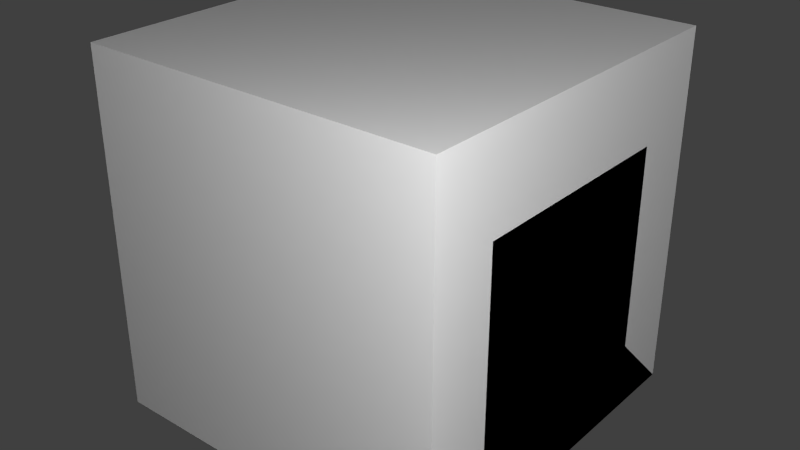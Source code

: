 # Source: RelayBig.blend  (saved by Blender 2.76.0; exported with 4.5.12 LTS)
import bpy
from mathutils import Matrix  # noqa: F401  (used for matrix-valued properties, if any)

bpy.ops.wm.read_factory_settings(use_empty=True)
scene = bpy.context.scene
scene.name = 'Scene'

# ---- collections
col_collection_1 = bpy.data.collections.new('Collection 1'); scene.collection.children.link(col_collection_1)

# ---- materials (node trees are filled in below, after node groups)
mat_material = bpy.data.materials.new('Material')
mat_material.alpha_threshold = 0.0
mat_material.use_transparent_shadow = False
mat_material.roughness = 0.5
mat_material.line_color = (0.0, 0.0, 0.0, 1.0)

# ---- material node trees

# ---- world
world_world = bpy.data.worlds.new('World'); scene.world = world_world
world_world.color = (0.05088, 0.05088, 0.05088)
world_world.use_sun_shadow = False
world_world.sun_shadow_jitter_overblur = 0.0
world_world.cycles.sampling_method = 'MANUAL'
world_world.cycles.sample_map_resolution = 256

# ---- lights
light_point_001 = bpy.data.lights.new('Point.001', 'POINT')
light_point_001.transmission_factor = 0.0
light_point_001.energy = 100.0
light_point_001.shadow_buffer_clip_start = 0.5
light_point_001.shadow_soft_size = 0.1
light_point_001.shadow_maximum_resolution = 0.006
light_point_001.use_absolute_resolution = True
light_point_001.cycles.use_multiple_importance_sampling = False
light_point = bpy.data.lights.new('Point', 'POINT')
light_point.transmission_factor = 0.0
light_point.energy = 100.0
light_point.shadow_buffer_clip_start = 0.5
light_point.shadow_soft_size = 0.1
light_point.shadow_maximum_resolution = 0.006
light_point.use_absolute_resolution = True
light_point.cycles.use_multiple_importance_sampling = False
light_lamp = bpy.data.lights.new('Lamp', 'POINT')
light_lamp.transmission_factor = 0.0
light_lamp.cutoff_distance = 30.0
light_lamp.energy = 100.0
light_lamp.shadow_buffer_clip_start = 1.001
light_lamp.shadow_soft_size = 0.1
light_lamp.shadow_maximum_resolution = 0.006
light_lamp.use_absolute_resolution = True
light_lamp.cycles.use_multiple_importance_sampling = False

# ---- meshes
me_backplate = bpy.data.meshes.new('backplate')
me_backplate.from_pydata([(-0.5, -0.3125, 0.125), (-0.5, 0.3125, 0.125), (0.5, 0.3125, 0.125), (0.5, -0.3125, 0.125)], [], [(3, 2, 1, 0)])
_uv = me_backplate.uv_layers.new(name='UVMap')
_uv.uv.foreach_set('vector', [0.2812, 0.625, 0.2812, 0.9375, 0.03125, 0.9375, 0.03125, 0.625])
me_backplate.use_remesh_preserve_volume = False
me_backplate.use_remesh_preserve_attributes = False
me_backplate.use_mirror_vertex_groups = False
me_backplate.update()
me_relay0 = bpy.data.meshes.new('relay0')
me_relay0.from_pydata([(-0.0625, -0.0625, -0.3125), (-0.0625, 0.0625, -0.3125), (0.125, 0.09, 0.1313), (0.125, -0.09, 0.1313), (-0.2062, 0.0625, -0.25), (-0.2062, -0.0625, -0.25), (0.0267, -0.0625, 0.1313), (0.0267, 0.0625, 0.1313), (0.4125, 0.08125, 0.1313), (0.4125, -0.08125, 0.1313), (0.2687, 0.1671, 0.1313), (0.2687, -0.1671, 0.1313)], [], [(6, 0, 1, 7), (6, 3, 2, 7), (1, 4, 5, 0), (11, 10, 2, 3), (9, 8, 10, 11)])
_uv = me_relay0.uv_layers.new(name='UVMap')
_uv.uv.foreach_set('vector', [0.2969, 0.9688, 0.2969, 0.75, 0.3281, 0.75, 0.3281, 0.9688, 0.3281, 0.9688, 0.3281, 1.0, 0.3125, 1.0, 0.3125, 0.9688, 0.3281, 0.7812, 0.3281, 0.8438, 0.2969, 0.8438, 0.2969, 0.7812, 0.3281, 0.9688, 0.3281, 1.0, 0.3125, 1.0, 0.3125, 0.9688, 0.3281, 0.9688, 0.3281, 1.0, 0.3125, 1.0, 0.3125, 0.9688])
me_relay0.use_remesh_preserve_volume = False
me_relay0.use_remesh_preserve_attributes = False
me_relay0.use_mirror_vertex_groups = False
me_relay0.update()
me_relay1 = bpy.data.meshes.new('relay1')
me_relay1.from_pydata([(0.0, -0.0625, 0.0), (0.0, 0.0625, 0.0), (0.0, -0.0625, 0.375), (0.0, 0.0625, 0.375), (-0.0625, -0.0625, 0.4375), (-0.0625, 0.0625, 0.4375), (0.0, -0.0625, 0.5), (0.0, 0.0625, 0.5)], [], [(4, 6, 7, 5), (2, 4, 5, 3), (6, 0, 1, 7), (4, 2, 6), (7, 3, 5)])
_uv = me_relay1.uv_layers.new(name='UVMap')
_uv.uv.foreach_set('vector', [0.3281, 0.9688, 0.3281, 1.0, 0.3594, 1.0, 0.3594, 0.9688, 0.3594, 0.9375, 0.3594, 1.0, 0.3281, 1.0, 0.3281, 0.9375, 0.2969, 1.0, 0.2969, 0.75, 0.3281, 0.75, 0.3281, 1.0, 0.3594, 0.9688, 0.3594, 1.0, 0.3438, 0.9688, 0.3438, 1.0, 0.3594, 1.0, 0.3594, 0.9688])
me_relay1.use_remesh_preserve_volume = False
me_relay1.use_remesh_preserve_attributes = False
me_relay1.use_mirror_vertex_groups = False
me_relay1.update()
me_main = bpy.data.meshes.new('main')
me_main.from_pydata([(-0.5, -0.3125, 0.0), (-0.5, 0.3125, 0.0), (0.5, 0.3125, 0.0), (0.5, -0.3125, 0.0), (-0.5, -0.3125, 0.125), (-0.5, 0.3125, 0.125), (0.5, 0.3125, 0.125), (0.5, -0.3125, 0.125), (0.0625, 0.1875, 0.125), (-0.0625, 0.1875, 0.125), (0.2688, 0.1875, 0.125), (0.2688, 0.1875, 0.625), (0.4311, 0.09375, 0.125), (0.4311, 0.09375, 0.625), (0.4311, -0.09375, 0.125), (0.4311, -0.09375, 0.625), (0.2688, -0.1875, 0.125), (0.2688, -0.1875, 0.625), (0.1064, -0.09375, 0.125), (0.1064, -0.09375, 0.625), (0.1064, 0.09375, 0.125), (0.1064, 0.09375, 0.625), (0.0625, -0.1875, 0.125), (-0.0625, -0.1875, 0.125), (0.0625, 0.1875, 0.4375), (-0.0625, 0.1875, 0.4375), (0.0625, -0.1875, 0.4375), (-0.0625, -0.1875, 0.4375), (0.0625, -0.125, 0.125), (-0.0625, -0.125, 0.125), (0.0625, -0.125, 0.4375), (-0.0625, -0.125, 0.4375), (0.0625, 0.125, 0.125), (-0.0625, 0.125, 0.125), (0.0625, 0.125, 0.4375), (-0.0625, 0.125, 0.4375), (-0.5, -0.3125, 0.75), (-0.5, 0.3125, 0.75), (0.5, 0.3125, 0.75), (0.5, -0.3125, 0.75), (-0.375, -0.0625, 0.125), (-0.375, 0.0625, 0.125), (-0.375, -0.0625, 0.5), (-0.375, 0.0625, 0.5), (-0.3125, -0.0625, 0.5625), (-0.3125, 0.0625, 0.5625), (-0.375, -0.0625, 0.625), (-0.375, 0.0625, 0.625), (0.0625, -0.0625, 0.4375), (-0.0625, -0.0625, 0.4375), (0.0625, 0.0625, 0.4375), (-0.0625, 0.0625, 0.4375), (0.0625, 0.1875, 0.5625), (-0.0625, 0.1875, 0.5625), (0.0625, -0.1875, 0.5625), (-0.0625, -0.1875, 0.5625), (0.0625, -0.0625, 0.5625), (-0.0625, -0.0625, 0.5625), (0.0625, 0.0625, 0.5625), (-0.0625, 0.0625, 0.5625)], [], [(4, 5, 1, 0), (5, 6, 2, 1), (6, 7, 3, 2), (7, 4, 0, 3), (0, 1, 2, 3), (23, 22, 26, 27), (32, 8, 24, 34), (10, 11, 13, 12), (31, 29, 23, 27), (28, 29, 31, 30), (12, 13, 15, 14), (28, 30, 26, 22), (14, 15, 17, 16), (8, 9, 25, 24), (16, 17, 19, 18), (13, 11, 21, 19, 17, 15), (20, 21, 11, 10), (18, 19, 21, 20), (39, 38, 37, 36), (9, 33, 35, 25), (32, 34, 35, 33), (4, 36, 39, 7), (5, 37, 36, 4), (6, 38, 37, 5), (7, 39, 38, 6), (44, 45, 47, 46), (42, 43, 45, 44), (46, 40, 41, 47), (44, 46, 42), (47, 45, 43), (26, 54, 55, 27), (49, 57, 56, 48), (55, 54, 56, 57), (52, 53, 59, 58), (27, 55, 57, 49), (24, 52, 58, 50), (50, 58, 59, 51), (25, 53, 52, 24), (48, 56, 54, 26), (51, 59, 53, 25), (48, 30, 31, 49), (50, 51, 35, 34)])
_uv = me_main.uv_layers.new(name='UVMap')
_uv.uv.foreach_set('vector', [0.03125, 0.625, 0.03125, 0.9375, 0.0, 0.9375, 0.0, 0.625, 0.03125, 0.9375, 0.2812, 0.9375, 0.2812, 1.0, 0.03125, 1.0, 0.0, 0.9375, 0.0, 0.625, 0.03125, 0.625, 0.03125, 0.9375, 0.2812, 0.9375, 0.03125, 0.9375, 0.03125, 1.0, 0.2812, 1.0, 0.03125, 0.3125, 0.03125, 0.625, 0.2812, 0.625, 0.2812, 0.3125, 0.2969, 0.3438, 0.3281, 0.3438, 0.3281, 0.5, 0.2969, 0.5, 0.3281, 0.3438, 0.3438, 0.3438, 0.3438, 0.5, 0.3281, 0.5, 0.125, 0.03125, 0.125, 0.2812, 0.07812, 0.2812, 0.07812, 0.03125, 0.3281, 0.5, 0.3281, 0.3438, 0.3125, 0.3438, 0.3125, 0.5, 0.3594, 0.3125, 0.3281, 0.3125, 0.3281, 0.4688, 0.3594, 0.4688, 0.07812, 0.0625, 0.07812, 0.2812, 0.03125, 0.2812, 0.03125, 0.03125, 0.3438, 0.3438, 0.3438, 0.5, 0.3281, 0.5, 0.3281, 0.3438, 0.3125, 0.03125, 0.3125, 0.2812, 0.2656, 0.2812, 0.2656, 0.03125, 0.3281, 0.3438, 0.2969, 0.3438, 0.2969, 0.5, 0.3281, 0.5, 0.2656, 0.03125, 0.2656, 0.2812, 0.2188, 0.2812, 0.2188, 0.03125, 0.1719, 0.03125, 0.1719, 0.0, 0.1719, 0.0, 0.1875, 0.0, 0.1875, 0.0, 0.1875, 0.03125, 0.1719, 0.03125, 0.1719, 0.2812, 0.125, 0.2812, 0.125, 0.03125, 0.2188, 0.03125, 0.2188, 0.2812, 0.1719, 0.2812, 0.1719, 0.03125, 0.625, 0.6875, 0.625, 1.0, 0.375, 1.0, 0.375, 0.6875, 0.3125, 0.3438, 0.3281, 0.3438, 0.3281, 0.5, 0.3125, 0.5, 0.3594, 0.3125, 0.3594, 0.4688, 0.3281, 0.4688, 0.3281, 0.3125, 0.375, 1.0, 0.375, 0.6875, 0.625, 0.6875, 0.625, 1.0, 0.625, 1.0, 0.7812, 1.0, 0.7812, 0.6875, 0.625, 0.6875, 0.625, 0.6875, 0.625, 1.0, 0.375, 1.0, 0.375, 0.6875, 0.625, 1.0, 0.7812, 1.0, 0.7812, 0.6875, 0.625, 0.6875, 0.3281, 0.9688, 0.3594, 0.9688, 0.3594, 1.0, 0.3281, 1.0, 0.3281, 0.9375, 0.3594, 0.9375, 0.3594, 0.9688, 0.3281, 0.9688, 0.2969, 1.0, 0.2969, 0.75, 0.3281, 0.75, 0.3281, 1.0, 0.3594, 1.0, 0.3594, 0.9688, 0.3438, 1.0, 0.3594, 0.9688, 0.3438, 1.0, 0.3594, 1.0, 0.3281, 0.5, 0.3281, 0.5625, 0.2969, 0.5625, 0.2969, 0.5, 0.2969, 0.5625, 0.2969, 0.625, 0.3281, 0.625, 0.3281, 0.5625, 0.3281, 0.5625, 0.2969, 0.5625, 0.2969, 0.625, 0.3281, 0.625, 0.3281, 0.5625, 0.2969, 0.5625, 0.2969, 0.625, 0.3281, 0.625, 0.3125, 0.5, 0.3125, 0.5625, 0.3438, 0.5625, 0.3438, 0.5, 0.3594, 0.5, 0.3594, 0.5625, 0.3281, 0.5625, 0.3281, 0.5, 0.3594, 0.5, 0.3594, 0.5625, 0.3281, 0.5625, 0.3281, 0.5, 0.2969, 0.5, 0.2969, 0.5625, 0.3281, 0.5625, 0.3281, 0.5, 0.3594, 0.5, 0.3594, 0.5625, 0.3281, 0.5625, 0.3281, 0.5, 0.3438, 0.5, 0.3438, 0.5625, 0.3125, 0.5625, 0.3125, 0.5, 0.3594, 0.5, 0.3594, 0.4688, 0.3281, 0.4688, 0.3281, 0.5, 0.3594, 0.5, 0.3281, 0.5, 0.3281, 0.4688, 0.3594, 0.4688])
me_main.use_remesh_preserve_volume = False
me_main.use_remesh_preserve_attributes = False
me_main.use_mirror_vertex_groups = False
me_main.update()
me_cube_002 = bpy.data.meshes.new('Cube.002')
me_cube_002.from_pydata([(0.5, 0.5, 0.0), (0.5, -0.5, 0.0), (-0.5, -0.5, 0.0), (-0.5, 0.5, 0.0), (0.5, -3.129e-07, 0.5), (-0.5, 7.451e-08, 0.5)], [], [(0, 1, 2, 3), (1, 4, 5, 2), (0, 4, 1), (2, 5, 3), (4, 0, 3, 5)])
me_cube_002.materials.append(mat_material)
me_cube_002.use_remesh_preserve_volume = False
me_cube_002.use_remesh_preserve_attributes = False
me_cube_002.use_mirror_vertex_groups = False
me_cube_002.update()
me_cube_001 = bpy.data.meshes.new('Cube.001')
me_cube_001.from_pydata([(0.5, 0.5, 0.0), (0.5, -0.5, 0.0), (-0.5, -0.5, 0.0), (-0.5, 0.5, 0.0), (-8.196e-08, -1.192e-07, 0.5)], [], [(0, 1, 2, 3), (0, 4, 1), (1, 4, 2), (2, 4, 3), (4, 0, 3)])
me_cube_001.materials.append(mat_material)
me_cube_001.use_remesh_preserve_volume = False
me_cube_001.use_remesh_preserve_attributes = False
me_cube_001.use_mirror_vertex_groups = False
me_cube_001.update()
me_cube = bpy.data.meshes.new('Cube')
me_cube.from_pydata([(0.5, 0.5, 0.0), (0.5, -0.5, 0.0), (-0.5, -0.5, 0.0), (-0.5, 0.5, 0.0), (0.5, 0.5, 1.0), (0.5, -0.5, 1.0), (-0.5, -0.5, 1.0), (-0.5, 0.5, 1.0)], [], [(0, 1, 2, 3), (4, 7, 6, 5), (0, 4, 5, 1), (1, 5, 6, 2), (2, 6, 7, 3), (4, 0, 3, 7)])
me_cube.materials.append(mat_material)
me_cube.use_remesh_preserve_volume = False
me_cube.use_remesh_preserve_attributes = False
me_cube.use_mirror_vertex_groups = False
me_cube.update()

# ---- objects
ob_backplate = bpy.data.objects.new('backplate', me_backplate)
ob_relay0 = bpy.data.objects.new('relay0', me_relay0)
ob_relay1 = bpy.data.objects.new('relay1', me_relay1)
ob_main = bpy.data.objects.new('main', me_main)
ob_point_001 = bpy.data.objects.new('Point.001', light_point_001)
ob_point = bpy.data.objects.new('Point', light_point)
ob_minecraft_2_edge_connectivity = bpy.data.objects.new('Minecraft 2 Edge Connectivity', me_cube_002)
ob_minecraft_4_edge_connectivity = bpy.data.objects.new('Minecraft 4 Edge Connectivity', me_cube_001)
ob_minecraft_block = bpy.data.objects.new('Minecraft Block', me_cube)
ob_lamp = bpy.data.objects.new('Lamp', light_lamp)

# ---- transforms, parenting, visibility, modifiers, constraints
ob_backplate.location = (0.0, 0.0, 0.0)
ob_backplate.lineart.crease_threshold = 0.0
ob_relay0.location = (0.0, 0.0, 0.5)
ob_relay0.rotation_euler = (2.073e-09, -0.1745, -2.369e-08)
ob_relay0.lineart.crease_threshold = 0.0
ob_relay1.location = (-0.1875, 0.0, 0.125)
ob_relay1.lineart.crease_threshold = 0.0
ob_main.location = (0.0, 0.0, 0.0)
ob_main.lineart.crease_threshold = 0.0
ob_point_001.location = (-1.642, 1.15, -0.7251)
ob_point_001.lineart.crease_threshold = 0.0
ob_point.location = (1.354, -1.362, 1.556)
ob_point.lineart.crease_threshold = 0.0
ob_minecraft_2_edge_connectivity.location = (0.0, 0.0, 0.0)
ob_minecraft_2_edge_connectivity.lock_location = (True, True, True)
ob_minecraft_2_edge_connectivity.lock_rotation = (True, True, True)
ob_minecraft_2_edge_connectivity.lock_rotations_4d = False
ob_minecraft_2_edge_connectivity.lock_scale = (True, True, True)
ob_minecraft_2_edge_connectivity.empty_display_type = 'ARROWS'
ob_minecraft_2_edge_connectivity.hide_viewport = True
ob_minecraft_2_edge_connectivity.display_type = 'WIRE'
ob_minecraft_2_edge_connectivity.lineart.crease_threshold = 0.0
ob_minecraft_4_edge_connectivity.location = (0.0, 0.0, 0.0)
ob_minecraft_4_edge_connectivity.lock_location = (True, True, True)
ob_minecraft_4_edge_connectivity.lock_rotation = (True, True, True)
ob_minecraft_4_edge_connectivity.lock_rotations_4d = False
ob_minecraft_4_edge_connectivity.lock_scale = (True, True, True)
ob_minecraft_4_edge_connectivity.empty_display_type = 'ARROWS'
ob_minecraft_4_edge_connectivity.hide_viewport = True
ob_minecraft_4_edge_connectivity.display_type = 'WIRE'
ob_minecraft_4_edge_connectivity.lineart.crease_threshold = 0.0
ob_minecraft_block.location = (0.0, 0.0, 0.0)
ob_minecraft_block.lock_location = (True, True, True)
ob_minecraft_block.lock_rotation = (True, True, True)
ob_minecraft_block.lock_rotations_4d = False
ob_minecraft_block.lock_scale = (True, True, True)
ob_minecraft_block.empty_display_type = 'ARROWS'
ob_minecraft_block.hide_viewport = True
ob_minecraft_block.display_type = 'WIRE'
ob_minecraft_block.lineart.crease_threshold = 0.0
ob_lamp.location = (4.076, 1.005, 5.904)
ob_lamp.rotation_euler = (0.6503, 0.05522, 1.866)
ob_lamp.lock_rotations_4d = False
ob_lamp.empty_display_type = 'ARROWS'
ob_lamp.color = (0.0, 0.0, 0.0, 0.0)
ob_lamp.hide_viewport = True
ob_lamp.lineart.crease_threshold = 0.0

# ---- collection membership
col_collection_1.objects.link(ob_backplate)
col_collection_1.objects.link(ob_relay0)
col_collection_1.objects.link(ob_relay1)
col_collection_1.objects.link(ob_main)
col_collection_1.objects.link(ob_point_001)
col_collection_1.objects.link(ob_point)
col_collection_1.objects.link(ob_minecraft_2_edge_connectivity)
col_collection_1.objects.link(ob_minecraft_4_edge_connectivity)
col_collection_1.objects.link(ob_minecraft_block)
col_collection_1.objects.link(ob_lamp)

# ---- scene / render settings (as saved in the file)
scene.frame_start = 1; scene.frame_end = 250; scene.frame_set(1)
scene.render.engine = 'BLENDER_EEVEE_NEXT'
scene.render.image_settings.color_mode = 'RGB'
scene.render.image_settings.compression = 90
scene.render.resolution_percentage = 50
scene.render.dither_intensity = 0.0
scene.render.bake_margin = 2
scene.cycles.use_denoising = False
scene.cycles.samples = 10
scene.cycles.sampling_pattern = 'TABULATED_SOBOL'
scene.cycles.light_sampling_threshold = 0.0
scene.cycles.use_adaptive_sampling = False
scene.cycles.use_light_tree = False
scene.cycles.blur_glossy = 0.0
scene.cycles.volume_bounces = 1
scene.cycles.pixel_filter_type = 'GAUSSIAN'
scene.cycles.sample_clamp_indirect = 0.0
scene.view_settings.view_transform = 'Standard'
bpy.context.view_layer.update()

# ---- added for rendering (the .blend has no active camera): camera
cam_auto = bpy.data.cameras.new('AutoCamera')
cam_auto.lens = 50.0
cam_auto.sensor_width = 36.0
cam_auto.clip_end = 1000.0
ob_auto_camera = bpy.data.objects.new('AutoCamera', cam_auto)
scene.collection.objects.link(ob_auto_camera)
ob_auto_camera.location = (1.60254, -1.92304, 1.78203)
ob_auto_camera.rotation_euler = (1.09748, -7.21219e-08, 0.694738)
scene.camera = ob_auto_camera
bpy.context.view_layer.update()
